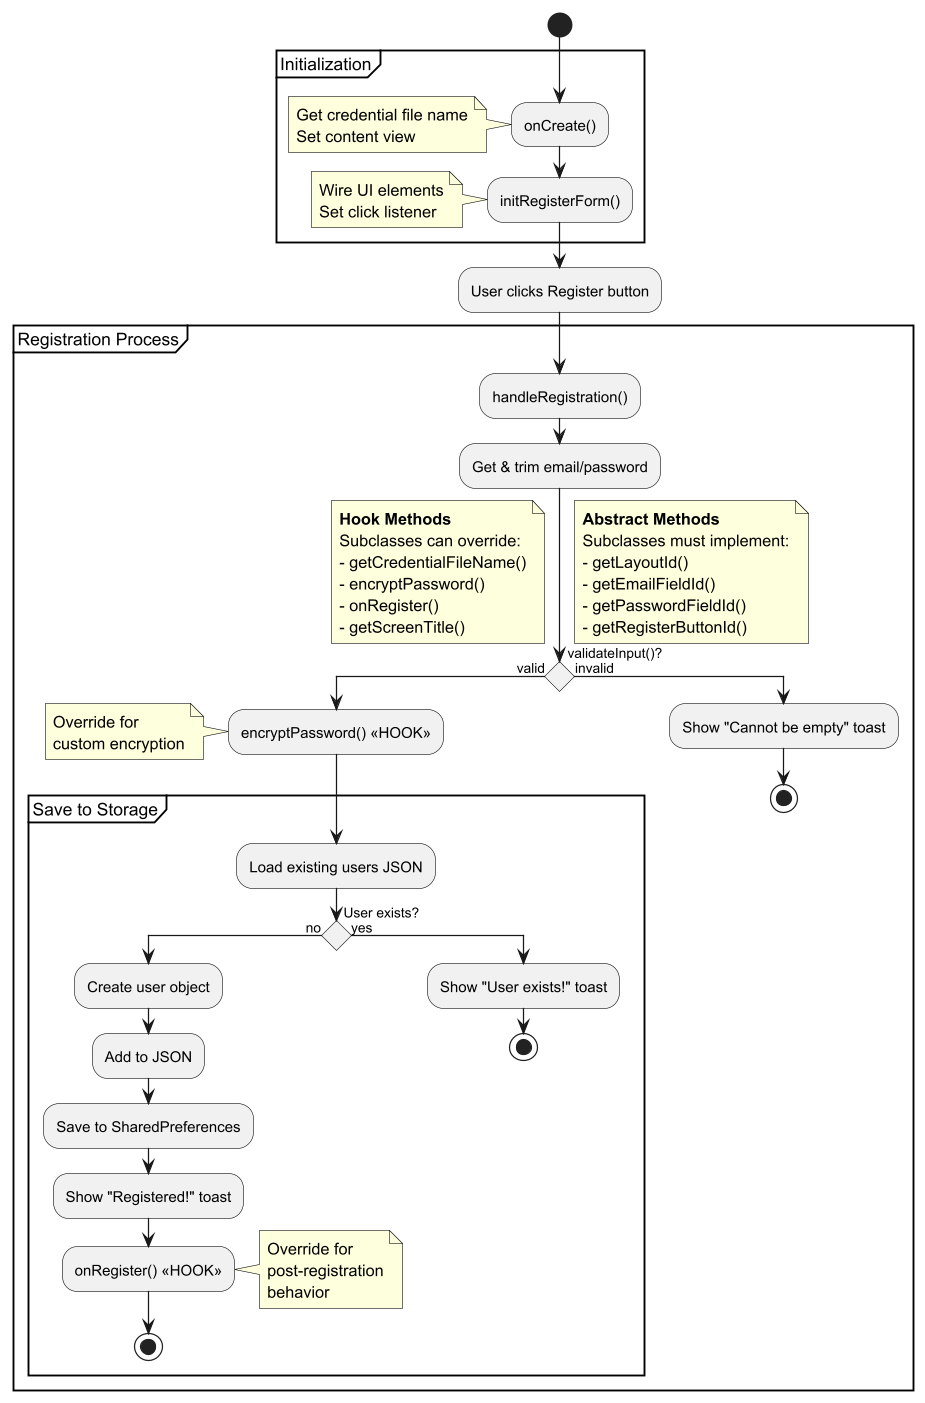

The diagram above was rendered by PlantUML. Its source (embedded in the PNG):
@startuml
' title BaseRegisterActivity Template Flow
skinparam dpi 300
skinparam conditionStyle diamond

start

partition "Initialization" {
  :onCreate();
  note left: Get credential file name\nSet content view
  :initRegisterForm();
  note left: Wire UI elements\nSet click listener
}

:User clicks Register button;

partition "Registration Process" {
  :handleRegistration();
  :Get & trim email/password;

  if (validateInput()?) then (valid)
    :encryptPassword() <<HOOK>>;
    note left: Override for\ncustom encryption

    partition "Save to Storage" {
      :Load existing users JSON;

      if (User exists?) then (no)
        :Create user object;
        :Add to JSON;
        :Save to SharedPreferences;
        :Show "Registered!" toast;
        :onRegister() <<HOOK>>;
        note right: Override for\npost-registration\nbehavior
        stop
      else (yes)
        :Show "User exists!" toast;
        stop
      endif
    }
  else (invalid)
    :Show "Cannot be empty" toast;
    stop
  endif
}

note left
  **Hook Methods**
  Subclasses can override:
  - getCredentialFileName()
  - encryptPassword()
  - onRegister()
  - getScreenTitle()
end note

note right
  **Abstract Methods**
  Subclasses must implement:
  - getLayoutId()
  - getEmailFieldId()
  - getPasswordFieldId()
  - getRegisterButtonId()
end note

@enduml